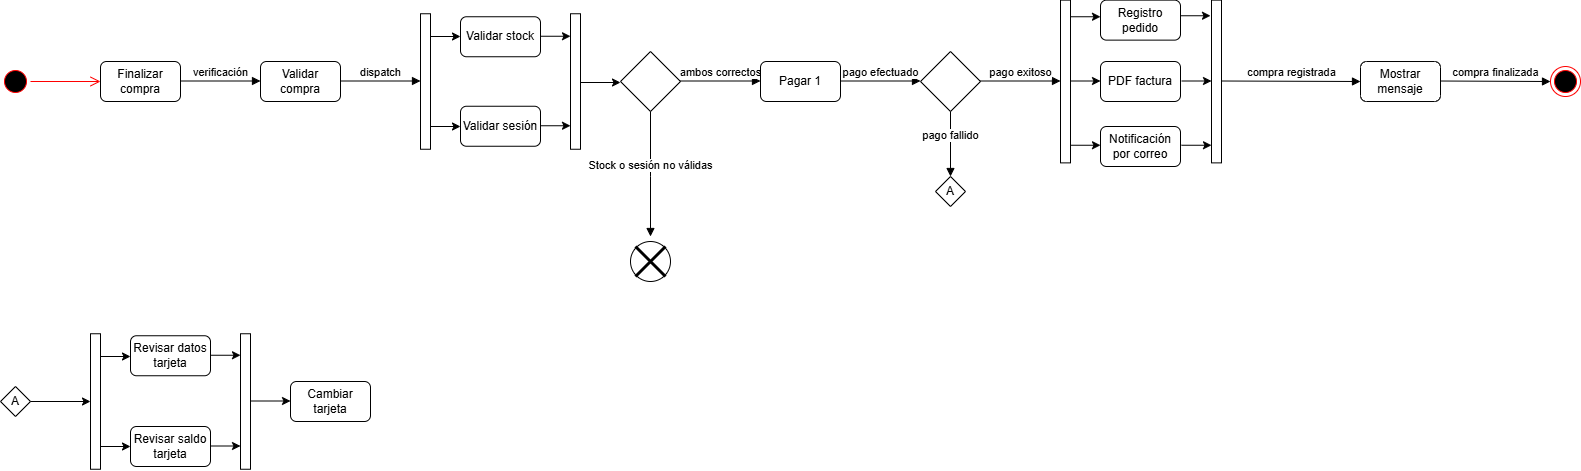

The diagram above was exported from draw.io. Its source (the exported page's mxGraphModel, read from the mxfile embedded in the PNG):
<mxGraphModel dx="1653" dy="743" grid="1" gridSize="10" guides="1" tooltips="1" connect="1" arrows="1" fold="1" page="1" pageScale="1" pageWidth="827" pageHeight="1169" math="0" shadow="0">
  <root>
    <mxCell id="0" />
    <mxCell id="1" parent="0" />
    <mxCell id="grw79NKpLkKhTE4BXAnD-55" parent="1" style="ellipse;whiteSpace=wrap;html=1;aspect=fixed;shadow=0;" value="" vertex="1">
      <mxGeometry height="40" width="40" x="660" y="505" as="geometry" />
    </mxCell>
    <mxCell id="grw79NKpLkKhTE4BXAnD-1" parent="1" style="ellipse;html=1;shape=startState;fillColor=#000000;strokeColor=#ff0000;" value="" vertex="1">
      <mxGeometry height="30" width="30" x="30" y="330" as="geometry" />
    </mxCell>
    <mxCell id="grw79NKpLkKhTE4BXAnD-2" edge="1" parent="1" source="grw79NKpLkKhTE4BXAnD-1" style="edgeStyle=orthogonalEdgeStyle;html=1;verticalAlign=bottom;endArrow=open;endSize=8;strokeColor=#ff0000;rounded=0;" value="">
      <mxGeometry relative="1" as="geometry">
        <mxPoint x="130" y="345" as="targetPoint" />
      </mxGeometry>
    </mxCell>
    <mxCell id="grw79NKpLkKhTE4BXAnD-3" parent="1" style="rounded=1;whiteSpace=wrap;html=1;" value="Finalizar compra" vertex="1">
      <mxGeometry height="40" width="80" x="130" y="325" as="geometry" />
    </mxCell>
    <mxCell id="grw79NKpLkKhTE4BXAnD-5" edge="1" parent="1" style="html=1;verticalAlign=bottom;endArrow=block;curved=0;rounded=0;" value="verificación">
      <mxGeometry relative="1" width="80" as="geometry">
        <mxPoint x="210" y="344.5" as="sourcePoint" />
        <mxPoint x="290" y="344.5" as="targetPoint" />
      </mxGeometry>
    </mxCell>
    <mxCell id="grw79NKpLkKhTE4BXAnD-6" parent="1" style="rounded=1;whiteSpace=wrap;html=1;" value="Validar compra" vertex="1">
      <mxGeometry height="40" width="80" x="290" y="325" as="geometry" />
    </mxCell>
    <mxCell id="grw79NKpLkKhTE4BXAnD-17" edge="1" parent="1" style="html=1;verticalAlign=bottom;endArrow=block;curved=0;rounded=0;" target="grw79NKpLkKhTE4BXAnD-18" value="dispatch">
      <mxGeometry relative="1" width="80" as="geometry">
        <mxPoint x="370" y="344.5" as="sourcePoint" />
        <mxPoint x="450" y="344.5" as="targetPoint" />
      </mxGeometry>
    </mxCell>
    <mxCell id="grw79NKpLkKhTE4BXAnD-18" parent="1" style="html=1;points=[[0,0,0,0,5],[0,1,0,0,-5],[1,0,0,0,5],[1,1,0,0,-5]];perimeter=orthogonalPerimeter;outlineConnect=0;targetShapes=umlLifeline;portConstraint=eastwest;newEdgeStyle={&quot;curved&quot;:0,&quot;rounded&quot;:0};" value="" vertex="1">
      <mxGeometry height="135.5" width="10" x="450" y="277.25" as="geometry" />
    </mxCell>
    <mxCell id="grw79NKpLkKhTE4BXAnD-20" parent="1" style="html=1;points=[[0,0,0,0,5],[0,1,0,0,-5],[1,0,0,0,5],[1,1,0,0,-5]];perimeter=orthogonalPerimeter;outlineConnect=0;targetShapes=umlLifeline;portConstraint=eastwest;newEdgeStyle={&quot;curved&quot;:0,&quot;rounded&quot;:0};" value="" vertex="1">
      <mxGeometry height="135.5" width="10" x="600" y="277.25" as="geometry" />
    </mxCell>
    <mxCell id="grw79NKpLkKhTE4BXAnD-21" edge="1" parent="1" style="endArrow=classic;html=1;rounded=0;" value="">
      <mxGeometry height="50" relative="1" width="50" as="geometry">
        <mxPoint x="460" y="300" as="sourcePoint" />
        <mxPoint x="490" y="300" as="targetPoint" />
      </mxGeometry>
    </mxCell>
    <mxCell id="grw79NKpLkKhTE4BXAnD-22" edge="1" parent="1" style="endArrow=classic;html=1;rounded=0;" value="">
      <mxGeometry height="50" relative="1" width="50" as="geometry">
        <mxPoint x="460" y="390" as="sourcePoint" />
        <mxPoint x="490" y="390" as="targetPoint" />
      </mxGeometry>
    </mxCell>
    <mxCell id="grw79NKpLkKhTE4BXAnD-24" parent="1" style="rounded=1;whiteSpace=wrap;html=1;" value="Validar stock" vertex="1">
      <mxGeometry height="40" width="80" x="490" y="280.25" as="geometry" />
    </mxCell>
    <mxCell id="grw79NKpLkKhTE4BXAnD-25" parent="1" style="rounded=1;whiteSpace=wrap;html=1;" value="Validar sesión" vertex="1">
      <mxGeometry height="40" width="80" x="490" y="369.75" as="geometry" />
    </mxCell>
    <mxCell id="grw79NKpLkKhTE4BXAnD-26" edge="1" parent="1" style="endArrow=classic;html=1;rounded=0;" value="">
      <mxGeometry height="50" relative="1" width="50" as="geometry">
        <mxPoint x="570" y="299.75" as="sourcePoint" />
        <mxPoint x="600" y="299.75" as="targetPoint" />
      </mxGeometry>
    </mxCell>
    <mxCell id="grw79NKpLkKhTE4BXAnD-27" edge="1" parent="1" style="endArrow=classic;html=1;rounded=0;" value="">
      <mxGeometry height="50" relative="1" width="50" as="geometry">
        <mxPoint x="570" y="389.25" as="sourcePoint" />
        <mxPoint x="600" y="389.25" as="targetPoint" />
      </mxGeometry>
    </mxCell>
    <mxCell id="grw79NKpLkKhTE4BXAnD-28" edge="1" parent="1" style="endArrow=classic;html=1;rounded=0;" value="">
      <mxGeometry height="50" relative="1" width="50" as="geometry">
        <mxPoint x="610" y="346" as="sourcePoint" />
        <mxPoint x="650" y="346" as="targetPoint" />
      </mxGeometry>
    </mxCell>
    <mxCell id="grw79NKpLkKhTE4BXAnD-29" parent="1" style="rhombus;whiteSpace=wrap;html=1;" value="" vertex="1">
      <mxGeometry height="60" width="60" x="650" y="315" as="geometry" />
    </mxCell>
    <mxCell id="grw79NKpLkKhTE4BXAnD-30" edge="1" parent="1" style="html=1;verticalAlign=bottom;endArrow=block;curved=0;rounded=0;" value="ambos correctos">
      <mxGeometry relative="1" width="80" as="geometry">
        <mxPoint x="710" y="344.5" as="sourcePoint" />
        <mxPoint x="790" y="344.5" as="targetPoint" />
      </mxGeometry>
    </mxCell>
    <mxCell id="grw79NKpLkKhTE4BXAnD-31" edge="1" parent="1" source="grw79NKpLkKhTE4BXAnD-29" style="html=1;verticalAlign=bottom;endArrow=block;curved=0;rounded=0;exitX=0.5;exitY=1;exitDx=0;exitDy=0;" value="Stock o sesión no válidas">
      <mxGeometry relative="1" width="80" as="geometry">
        <Array as="points">
          <mxPoint x="680" y="440" />
        </Array>
        <mxPoint x="680" y="389.25" as="sourcePoint" />
        <mxPoint x="680" y="500" as="targetPoint" />
      </mxGeometry>
    </mxCell>
    <mxCell id="grw79NKpLkKhTE4BXAnD-33" parent="1" style="rounded=1;whiteSpace=wrap;html=1;" value="Pagar 1" vertex="1">
      <mxGeometry height="40" width="80" x="790" y="325" as="geometry" />
    </mxCell>
    <mxCell id="grw79NKpLkKhTE4BXAnD-34" edge="1" parent="1" style="html=1;verticalAlign=bottom;endArrow=block;curved=0;rounded=0;" value="pago efectuado">
      <mxGeometry relative="1" width="80" as="geometry">
        <mxPoint x="870" y="344.5" as="sourcePoint" />
        <mxPoint x="950" y="344.5" as="targetPoint" />
      </mxGeometry>
    </mxCell>
    <mxCell id="grw79NKpLkKhTE4BXAnD-35" parent="1" style="rhombus;whiteSpace=wrap;html=1;" value="" vertex="1">
      <mxGeometry height="60" width="60" x="950" y="315" as="geometry" />
    </mxCell>
    <mxCell id="grw79NKpLkKhTE4BXAnD-36" edge="1" parent="1" style="html=1;verticalAlign=bottom;endArrow=block;curved=0;rounded=0;" value="pago exitoso">
      <mxGeometry relative="1" width="80" as="geometry">
        <mxPoint x="1010" y="344.5" as="sourcePoint" />
        <mxPoint x="1090" y="344.5" as="targetPoint" />
      </mxGeometry>
    </mxCell>
    <mxCell id="grw79NKpLkKhTE4BXAnD-37" parent="1" style="html=1;points=[[0,0,0,0,5],[0,1,0,0,-5],[1,0,0,0,5],[1,1,0,0,-5]];perimeter=orthogonalPerimeter;outlineConnect=0;targetShapes=umlLifeline;portConstraint=eastwest;newEdgeStyle={&quot;curved&quot;:0,&quot;rounded&quot;:0};" value="" vertex="1">
      <mxGeometry height="162.75" width="10" x="1090" y="263.63" as="geometry" />
    </mxCell>
    <mxCell id="grw79NKpLkKhTE4BXAnD-38" parent="1" style="html=1;points=[[0,0,0,0,5],[0,1,0,0,-5],[1,0,0,0,5],[1,1,0,0,-5]];perimeter=orthogonalPerimeter;outlineConnect=0;targetShapes=umlLifeline;portConstraint=eastwest;newEdgeStyle={&quot;curved&quot;:0,&quot;rounded&quot;:0};" value="" vertex="1">
      <mxGeometry height="162.75" width="10" x="1241" y="263.63" as="geometry" />
    </mxCell>
    <mxCell id="grw79NKpLkKhTE4BXAnD-39" edge="1" parent="1" style="endArrow=classic;html=1;rounded=0;" value="">
      <mxGeometry height="50" relative="1" width="50" as="geometry">
        <mxPoint x="1100" y="280.25" as="sourcePoint" />
        <mxPoint x="1130" y="280.25" as="targetPoint" />
      </mxGeometry>
    </mxCell>
    <mxCell id="grw79NKpLkKhTE4BXAnD-40" edge="1" parent="1" style="endArrow=classic;html=1;rounded=0;" value="">
      <mxGeometry height="50" relative="1" width="50" as="geometry">
        <mxPoint x="1100" y="408.75" as="sourcePoint" />
        <mxPoint x="1130" y="408.75" as="targetPoint" />
      </mxGeometry>
    </mxCell>
    <mxCell id="grw79NKpLkKhTE4BXAnD-41" parent="1" style="rounded=1;whiteSpace=wrap;html=1;" value="Registro pedido" vertex="1">
      <mxGeometry height="40" width="80" x="1130" y="263.63" as="geometry" />
    </mxCell>
    <mxCell id="grw79NKpLkKhTE4BXAnD-42" parent="1" style="rounded=1;whiteSpace=wrap;html=1;" value="Notificación por correo" vertex="1">
      <mxGeometry height="40" width="80" x="1130" y="390" as="geometry" />
    </mxCell>
    <mxCell id="grw79NKpLkKhTE4BXAnD-43" edge="1" parent="1" style="endArrow=classic;html=1;rounded=0;" value="">
      <mxGeometry height="50" relative="1" width="50" as="geometry">
        <mxPoint x="1210" y="279.25" as="sourcePoint" />
        <mxPoint x="1240" y="279.25" as="targetPoint" />
      </mxGeometry>
    </mxCell>
    <mxCell id="grw79NKpLkKhTE4BXAnD-44" edge="1" parent="1" style="endArrow=classic;html=1;rounded=0;" value="">
      <mxGeometry height="50" relative="1" width="50" as="geometry">
        <mxPoint x="1211" y="408.75" as="sourcePoint" />
        <mxPoint x="1241" y="408.75" as="targetPoint" />
      </mxGeometry>
    </mxCell>
    <mxCell id="grw79NKpLkKhTE4BXAnD-45" parent="1" style="rounded=1;whiteSpace=wrap;html=1;" value="PDF factura" vertex="1">
      <mxGeometry height="40" width="80" x="1130" y="325" as="geometry" />
    </mxCell>
    <mxCell id="grw79NKpLkKhTE4BXAnD-46" edge="1" parent="1" style="endArrow=classic;html=1;rounded=0;" value="">
      <mxGeometry height="50" relative="1" width="50" as="geometry">
        <mxPoint x="1100" y="344.5" as="sourcePoint" />
        <mxPoint x="1130" y="344.5" as="targetPoint" />
      </mxGeometry>
    </mxCell>
    <mxCell id="grw79NKpLkKhTE4BXAnD-47" edge="1" parent="1" style="endArrow=classic;html=1;rounded=0;" value="">
      <mxGeometry height="50" relative="1" width="50" as="geometry">
        <mxPoint x="1211" y="344.5" as="sourcePoint" />
        <mxPoint x="1241" y="344.5" as="targetPoint" />
      </mxGeometry>
    </mxCell>
    <mxCell id="grw79NKpLkKhTE4BXAnD-49" edge="1" parent="1" style="html=1;verticalAlign=bottom;endArrow=block;curved=0;rounded=0;" value="compra registrada">
      <mxGeometry relative="1" width="80" as="geometry">
        <mxPoint x="1251" y="344.5" as="sourcePoint" />
        <mxPoint x="1390" y="345" as="targetPoint" />
      </mxGeometry>
    </mxCell>
    <mxCell id="grw79NKpLkKhTE4BXAnD-51" parent="1" style="rounded=1;whiteSpace=wrap;html=1;" value="Mostrar mensaje" vertex="1">
      <mxGeometry height="40" width="80" x="1390" y="325.01" as="geometry" />
    </mxCell>
    <mxCell id="grw79NKpLkKhTE4BXAnD-52" parent="1" style="ellipse;html=1;shape=endState;fillColor=#000000;strokeColor=#ff0000;" value="" vertex="1">
      <mxGeometry height="30" width="30" x="1580" y="330.01" as="geometry" />
    </mxCell>
    <mxCell id="grw79NKpLkKhTE4BXAnD-53" edge="1" parent="1" style="html=1;verticalAlign=bottom;endArrow=block;curved=0;rounded=0;entryX=0;entryY=0.5;entryDx=0;entryDy=0;" target="grw79NKpLkKhTE4BXAnD-52" value="compra finalizada">
      <mxGeometry relative="1" width="80" as="geometry">
        <mxPoint x="1470" y="344.51" as="sourcePoint" />
        <mxPoint x="1550" y="344.51" as="targetPoint" />
      </mxGeometry>
    </mxCell>
    <mxCell id="grw79NKpLkKhTE4BXAnD-54" parent="1" style="shape=umlDestroy;whiteSpace=wrap;html=1;strokeWidth=3;targetShapes=umlLifeline;" value="" vertex="1">
      <mxGeometry height="30" width="30" x="665" y="510" as="geometry" />
    </mxCell>
    <mxCell id="grw79NKpLkKhTE4BXAnD-56" edge="1" parent="1" source="grw79NKpLkKhTE4BXAnD-35" style="html=1;verticalAlign=bottom;endArrow=block;curved=0;rounded=0;exitX=0.5;exitY=1;exitDx=0;exitDy=0;" value="pago fallido">
      <mxGeometry relative="1" width="80" as="geometry">
        <mxPoint x="780" y="420" as="sourcePoint" />
        <mxPoint x="980" y="440" as="targetPoint" />
      </mxGeometry>
    </mxCell>
    <mxCell id="grw79NKpLkKhTE4BXAnD-57" parent="1" style="rhombus;whiteSpace=wrap;html=1;" value="A" vertex="1">
      <mxGeometry height="30" width="30" x="965" y="440" as="geometry" />
    </mxCell>
    <mxCell id="grw79NKpLkKhTE4BXAnD-58" parent="1" style="rhombus;whiteSpace=wrap;html=1;" value="A" vertex="1">
      <mxGeometry height="30" width="30" x="30" y="650" as="geometry" />
    </mxCell>
    <mxCell id="grw79NKpLkKhTE4BXAnD-59" edge="1" parent="1" source="grw79NKpLkKhTE4BXAnD-58" style="endArrow=classic;html=1;rounded=0;exitX=1;exitY=0.5;exitDx=0;exitDy=0;" value="">
      <mxGeometry height="50" relative="1" width="50" as="geometry">
        <mxPoint x="60" y="670" as="sourcePoint" />
        <mxPoint x="120" y="665" as="targetPoint" />
      </mxGeometry>
    </mxCell>
    <mxCell id="grw79NKpLkKhTE4BXAnD-60" parent="1" style="html=1;points=[[0,0,0,0,5],[0,1,0,0,-5],[1,0,0,0,5],[1,1,0,0,-5]];perimeter=orthogonalPerimeter;outlineConnect=0;targetShapes=umlLifeline;portConstraint=eastwest;newEdgeStyle={&quot;curved&quot;:0,&quot;rounded&quot;:0};" value="" vertex="1">
      <mxGeometry height="135.5" width="10" x="120" y="597.25" as="geometry" />
    </mxCell>
    <mxCell id="grw79NKpLkKhTE4BXAnD-61" edge="1" parent="1" style="endArrow=classic;html=1;rounded=0;" value="">
      <mxGeometry height="50" relative="1" width="50" as="geometry">
        <mxPoint x="130" y="620" as="sourcePoint" />
        <mxPoint x="160" y="620" as="targetPoint" />
      </mxGeometry>
    </mxCell>
    <mxCell id="grw79NKpLkKhTE4BXAnD-62" edge="1" parent="1" style="endArrow=classic;html=1;rounded=0;" value="">
      <mxGeometry height="50" relative="1" width="50" as="geometry">
        <mxPoint x="130" y="710" as="sourcePoint" />
        <mxPoint x="160" y="710" as="targetPoint" />
      </mxGeometry>
    </mxCell>
    <mxCell id="grw79NKpLkKhTE4BXAnD-63" parent="1" style="rounded=1;whiteSpace=wrap;html=1;" value="Revisar datos tarjeta" vertex="1">
      <mxGeometry height="40" width="80" x="160" y="599.25" as="geometry" />
    </mxCell>
    <mxCell id="grw79NKpLkKhTE4BXAnD-64" parent="1" style="rounded=1;whiteSpace=wrap;html=1;" value="Revisar saldo tarjeta" vertex="1">
      <mxGeometry height="40" width="80" x="160" y="690" as="geometry" />
    </mxCell>
    <mxCell id="grw79NKpLkKhTE4BXAnD-65" parent="1" style="html=1;points=[[0,0,0,0,5],[0,1,0,0,-5],[1,0,0,0,5],[1,1,0,0,-5]];perimeter=orthogonalPerimeter;outlineConnect=0;targetShapes=umlLifeline;portConstraint=eastwest;newEdgeStyle={&quot;curved&quot;:0,&quot;rounded&quot;:0};" value="" vertex="1">
      <mxGeometry height="135.5" width="10" x="270" y="597.25" as="geometry" />
    </mxCell>
    <mxCell id="grw79NKpLkKhTE4BXAnD-66" edge="1" parent="1" style="endArrow=classic;html=1;rounded=0;" value="">
      <mxGeometry height="50" relative="1" width="50" as="geometry">
        <mxPoint x="240" y="618.75" as="sourcePoint" />
        <mxPoint x="270" y="618.75" as="targetPoint" />
      </mxGeometry>
    </mxCell>
    <mxCell id="grw79NKpLkKhTE4BXAnD-67" edge="1" parent="1" style="endArrow=classic;html=1;rounded=0;" value="">
      <mxGeometry height="50" relative="1" width="50" as="geometry">
        <mxPoint x="240" y="709.5" as="sourcePoint" />
        <mxPoint x="270" y="709.5" as="targetPoint" />
      </mxGeometry>
    </mxCell>
    <mxCell id="grw79NKpLkKhTE4BXAnD-68" edge="1" parent="1" style="endArrow=classic;html=1;rounded=0;" value="">
      <mxGeometry height="50" relative="1" width="50" as="geometry">
        <mxPoint x="280" y="664.5" as="sourcePoint" />
        <mxPoint x="320" y="664.5" as="targetPoint" />
      </mxGeometry>
    </mxCell>
    <mxCell id="grw79NKpLkKhTE4BXAnD-70" parent="1" style="rounded=1;whiteSpace=wrap;html=1;" value="Cambiar tarjeta" vertex="1">
      <mxGeometry height="40" width="80" x="320" y="645" as="geometry" />
    </mxCell>
  </root>
</mxGraphModel>